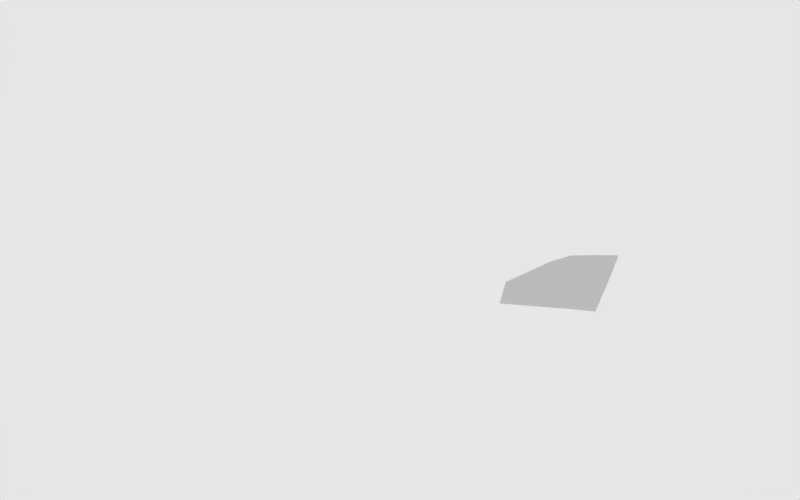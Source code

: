 # Source: car_door_window.blend  (saved by Blender 2.61.0; exported with 4.5.12 LTS)
import bpy
from mathutils import Matrix  # noqa: F401  (used for matrix-valued properties, if any)

bpy.ops.wm.read_factory_settings(use_empty=True)
scene = bpy.context.scene
scene.name = 'Scene'

# ---- collections
col_collection_1 = bpy.data.collections.new('Collection 1'); scene.collection.children.link(col_collection_1)
col_collection_2 = bpy.data.collections.new('Collection 2'); scene.collection.children.link(col_collection_2)
col_collection_20 = bpy.data.collections.new('Collection 20'); scene.collection.children.link(col_collection_20)
col_collection_20.hide_render = True
col_collection_20.hide_viewport = True

# ---- materials (node trees are filled in below, after node groups)
mat_material_blue_glass_j = bpy.data.materials.new('Material_blue_glass.j')
mat_material_blue_glass_j.alpha_threshold = 0.0
mat_material_blue_glass_j.roughness = 0.5
mat_material_blue_glass_j.line_color = (0.0, 0.0, 0.0, 1.0)

# ---- material node trees

# ---- world
world_world = bpy.data.worlds.new('World'); scene.world = world_world
world_world.color = (0.9058, 0.9051, 0.9051)
world_world.use_sun_shadow = False
world_world.sun_shadow_jitter_overblur = 0.0
world_world.cycles.sampling_method = 'MANUAL'
world_world.cycles.sample_map_resolution = 256

# ---- cameras
cam_camera = bpy.data.cameras.new('Camera')
cam_camera.passepartout_alpha = 0.2
cam_camera.clip_end = 100.0
cam_camera.lens = 35.0
cam_camera.sensor_width = 32.0
cam_camera.sensor_height = 18.0
cam_camera.show_passepartout = False
cam_camera.show_safe_areas = True
cam_camera.dof.focus_distance = 0.0
cam_camera.dof.aperture_fstop = 128.0

# ---- lights
light_lamp = bpy.data.lights.new('Lamp', 'SPOT')
light_lamp.transmission_factor = 0.0
light_lamp.energy = 120.0
light_lamp.shadow_buffer_clip_start = 0.5
light_lamp.shadow_soft_size = 1.0
light_lamp.shadow_maximum_resolution = 0.006
light_lamp.use_absolute_resolution = True
light_lamp.cycles.use_multiple_importance_sampling = False

# ---- meshes
me_door_windows = bpy.data.meshes.new('door_windows')
me_door_windows.from_pydata([(0.468, 0.1246, 0.04269), (0.4195, -0.09214, -0.092), (0.1623, -0.09396, -0.092), (0.1901, 0.1264, 0.04269), (0.1398, -0.2587, -0.1629), (0.3751, -0.2505, -0.159), (0.2291, 0.2888, 0.2005), (0.4928, 0.3129, 0.1969), (0.006038, -0.09391, -0.092), (-0.02241, 0.1264, 0.04269), (-0.06675, 0.2547, 0.1995), (0.02214, -0.2644, -0.1643), (-0.7926, -0.3082, -0.1751), (-0.7896, -0.08825, -0.01667), (-0.5361, 0.04463, 0.07355), (-0.3002, 0.1716, 0.1554)], [], [(0, 1, 2), (0, 2, 3), (4, 2, 1), (4, 1, 5), (0, 3, 6), (0, 6, 7), (8, 9, 3), (8, 3, 2), (3, 9, 10), (3, 10, 6), (2, 4, 11), (2, 11, 8), (11, 12, 13), (11, 13, 8), (8, 13, 14), (8, 14, 9), (9, 14, 15), (9, 15, 10)])
me_door_windows.polygons.foreach_set('use_smooth', [True] * 18)
_uv = me_door_windows.uv_layers.new(name='UVMap')
_uv.uv.foreach_set('vector', [0.8962, 0.344, 0.7744, 0.4717, 0.6275, 0.3778, 0.8962, 0.344, 0.6275, 0.3778, 0.7384, 0.2411, 0.5482, 0.4714, 0.6275, 0.3778, 0.7744, 0.4717, 0.5482, 0.4714, 0.7744, 0.4717, 0.6856, 0.5533, 0.8962, 0.344, 0.7384, 0.2411, 0.8434, 0.1263, 0.8962, 0.344, 0.8434, 0.1263, 1.0, 0.2145, 0.5389, 0.3201, 0.6177, 0.1641, 0.7384, 0.2411, 0.5389, 0.3201, 0.7384, 0.2411, 0.6275, 0.3778, 0.7384, 0.2411, 0.6177, 0.1641, 0.6645, 0.03255, 0.7384, 0.2411, 0.6645, 0.03255, 0.8434, 0.1263, 0.6275, 0.3778, 0.5482, 0.4714, 0.479, 0.431, 0.6275, 0.3778, 0.479, 0.431, 0.5389, 0.3201, 0.479, 0.431, 0.0, 0.153, 0.1021, 3.137e-08, 0.479, 0.431, 0.1021, 3.137e-08, 0.5389, 0.3201, 0.5389, 0.3201, 0.1021, 3.137e-08, 0.3059, 0.0009374, 0.5389, 0.3201, 0.3059, 0.0009374, 0.6177, 0.1641, 0.6177, 0.1641, 0.3059, 0.0009374, 0.4964, 0.0, 0.6177, 0.1641, 0.4964, 0.0, 0.6645, 0.03255])
me_door_windows.materials.append(mat_material_blue_glass_j)
me_door_windows.use_remesh_preserve_volume = False
me_door_windows.use_remesh_preserve_attributes = False
me_door_windows.use_mirror_vertex_groups = False
me_door_windows.update()

# ---- objects
ob_mesh = bpy.data.objects.new('Mesh', me_door_windows)
ob_lamp = bpy.data.objects.new('Lamp', light_lamp)
ob_camera = bpy.data.objects.new('Camera', cam_camera)
ob_empty = bpy.data.objects.new('Empty', None)
ob_empty_001 = bpy.data.objects.new('Empty.001', None)
ob_empty_002 = bpy.data.objects.new('Empty.002', None)

# ---- transforms, parenting, visibility, modifiers, constraints
ob_mesh.location = (1.561, 0.3226, 0.6109)
ob_mesh.rotation_euler = (1.571, -0.0, 3.142)
ob_mesh.scale = (-1.0, 1.0, 1.0)
ob_mesh.lineart.crease_threshold = 0.0
ob_lamp.location = (-9.792, -7.942, 5.461)
ob_lamp.rotation_euler = (4.333, 3.154, -3.861)
ob_lamp.lock_rotations_4d = False
ob_lamp.empty_display_type = 'ARROWS'
ob_lamp.lineart.crease_threshold = 0.0
ob_camera.location = (5.433, -8.518, 3.222)
ob_camera.rotation_euler = (1.346, 0.04067, 0.5998)
ob_camera.lock_rotations_4d = False
ob_camera.empty_display_type = 'ARROWS'
ob_camera.lineart.crease_threshold = 0.0
ob_empty.location = (1.841, -2.492, 0.5656)
ob_empty.rotation_euler = (-1.241, -2.101e-16, 1.502e-16)
ob_empty.lock_rotations_4d = False
ob_empty.empty_display_type = 'ARROWS'
ob_empty.empty_image_offset = (0.0, 0.0)
ob_empty.lineart.crease_threshold = 0.0
ob_empty_001.location = (0.003878, -2.54, 0.5656)
ob_empty_001.rotation_euler = (-1.241, -2.101e-16, 1.502e-16)
ob_empty_001.lock_rotations_4d = False
ob_empty_001.empty_display_type = 'ARROWS'
ob_empty_001.empty_image_offset = (0.0, 0.0)
ob_empty_001.lineart.crease_threshold = 0.0
ob_empty_002.location = (5.051, -2.192, 2.165)
ob_empty_002.rotation_euler = (-0.1378, -3.05e-17, 2.105e-18)
ob_empty_002.scale = (0.04436, 0.04436, 0.04436)
ob_empty_002.lock_rotations_4d = False
ob_empty_002.empty_display_type = 'ARROWS'
ob_empty_002.empty_image_offset = (0.0, 0.0)
ob_empty_002.lineart.crease_threshold = 0.0

# ---- collection membership
col_collection_1.objects.link(ob_mesh)
col_collection_1.objects.link(ob_lamp)
col_collection_1.objects.link(ob_camera)
col_collection_2.objects.link(ob_mesh)
col_collection_2.objects.link(ob_empty)
col_collection_20.objects.link(ob_empty_001)
col_collection_20.objects.link(ob_empty_002)

# ---- scene / render settings (as saved in the file)
scene.camera = ob_camera
scene.frame_start = 1; scene.frame_end = 100; scene.frame_set(1)
scene.render.engine = 'BLENDER_EEVEE_NEXT'
scene.render.image_settings.color_mode = 'RGB'
scene.render.image_settings.quality = 100
scene.render.image_settings.compression = 100
scene.render.image_settings.exr_codec = 'RLE'
scene.render.resolution_x = 1680
scene.render.resolution_y = 1050
scene.render.resolution_percentage = 50
scene.render.pixel_aspect_x = 100.0
scene.render.pixel_aspect_y = 100.0
scene.render.fps = 25
scene.render.dither_intensity = 0.0
scene.render.use_compositing = False
scene.render.use_sequencer = False
scene.render.bake_margin = 2
scene.render.bake_bias = 0.0
scene.render.use_stamp_time = False
scene.render.use_stamp_date = False
scene.render.use_stamp_frame = False
scene.render.use_stamp_camera = False
scene.render.use_stamp_scene = False
scene.render.use_stamp_filename = False
scene.render.use_stamp_render_time = False
scene.render.stamp_font_size = 0
scene.cycles.use_denoising = False
scene.cycles.samples = 10
scene.cycles.sampling_pattern = 'TABULATED_SOBOL'
scene.cycles.light_sampling_threshold = 0.0
scene.cycles.use_adaptive_sampling = False
scene.cycles.use_light_tree = False
scene.cycles.blur_glossy = 0.0
scene.cycles.volume_bounces = 1
scene.cycles.pixel_filter_type = 'GAUSSIAN'
scene.cycles.sample_clamp_indirect = 0.0
scene.view_settings.view_transform = 'Raw'
bpy.context.view_layer.update()
